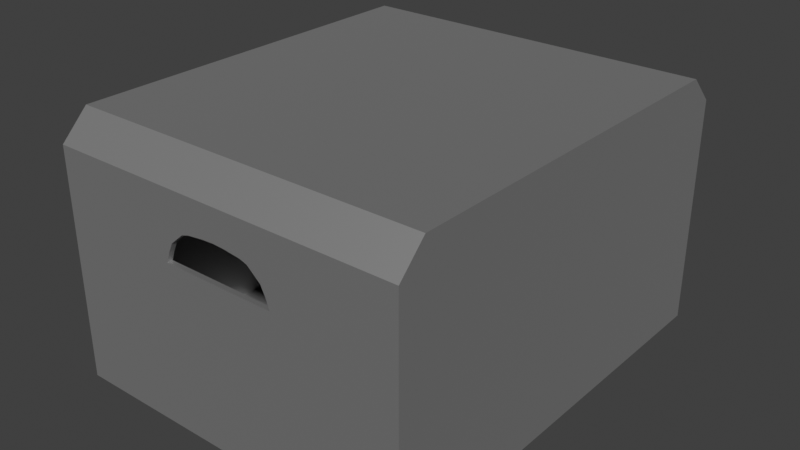 # Source: Box_2.blend  (saved by Blender 5.0.118; exported with 4.5.12 LTS)
import bpy
from mathutils import Matrix  # noqa: F401  (used for matrix-valued properties, if any)

bpy.ops.wm.read_factory_settings(use_empty=True)
scene = bpy.context.scene
scene.name = 'Scene'

# ---- collections
col_collection = bpy.data.collections.new('Collection'); scene.collection.children.link(col_collection)

# ---- materials (node trees are filled in below, after node groups)
mat_material_004 = bpy.data.materials.new('Material.004')

# ---- material node trees
mat_material_004.use_nodes = True; mat_material_004.node_tree.nodes.clear()
_N = mat_material_004.node_tree.nodes; _L = mat_material_004.node_tree.links
n0 = _N.new('ShaderNodeBsdfPrincipled'); n0.name = 'Principled BSDF'; n0.location = (-200, 100)
n0.inputs[0].default_value = (0.1913, 0.1913, 0.1913, 1.0)
n0.inputs[3].default_value = 5.0
n1 = _N.new('ShaderNodeOutputMaterial'); n1.name = 'Material Output'; n1.location = (200, 100)
_L.new(n0.outputs[0], n1.inputs[0])
n1.is_active_output = True

# ---- world
world_world = bpy.data.worlds.new('World'); scene.world = world_world
world_world.use_nodes = True; world_world.node_tree.nodes.clear()
_N = world_world.node_tree.nodes; _L = world_world.node_tree.links
n0 = _N.new('ShaderNodeOutputWorld'); n0.name = 'World Output'; n0.location = (300, 300)
n1 = _N.new('ShaderNodeBackground'); n1.name = 'Background'; n1.location = (10, 300)
n1.inputs[0].default_value = (0.05088, 0.05088, 0.05088, 1.0)
_L.new(n1.outputs[0], n0.inputs[0])
n0.is_active_output = True
world_world.color = (0.05088, 0.05088, 0.05088)
world_world.sun_shadow_jitter_overblur = 0.0

# ---- meshes
me_cube_012 = bpy.data.meshes.new('Cube.012')
me_cube_012.from_pydata([(1.0, -1.207, -0.7111), (0.3333, -1.207, -0.7111), (1.0, -1.207, 0.2018), (0.319, -1.207, 0.1853), (1.0, -1.207, 0.4564), (0.3333, -1.207, 0.4564), (0.06667, -1.207, -0.7111), (0.2, -1.207, -0.7111), (0.2, -1.207, 0.1853), (0.06667, -1.207, 0.1853), (0.2, -1.207, 0.3595), (0.1584, -1.207, 0.3729), (1.0, -1.207, 0.3928), (0.2982, -1.207, 0.2443), (0.2731, -1.207, 0.2958), (1.0, -1.207, 0.4811), (0.3333, -1.207, 0.4811), (0.2, -1.207, 0.4811), (0.06667, -1.207, 0.3841), (1.0, 0.0, -0.7111), (1.0, 0.0, 0.7111), (0.3333, 0.0, 0.7111), (0.3333, 0.0, -0.7111), (1.0, 0.0, 0.2018), (1.0, 0.0, 0.4564), (0.06667, 0.0, -0.7111), (0.2, 0.0, -0.7111), (0.2, 0.0, 0.7111), (0.06667, 0.0, 0.7111), (1.0, 0.0, 0.3928), (1.0, 0.0, 0.4811), (1.0, -1.057, 0.7111), (1.0, -1.207, 0.5606), (0.3333, -1.057, 0.7111), (0.3333, -1.207, 0.5606), (0.2, -1.057, 0.7111), (0.2, -1.207, 0.5606), (0.06667, -1.057, 0.7111), (0.06667, -1.207, 0.5606), (0.0, -1.207, 0.3876), (0.0, 0.0, 0.7111), (0.0, -1.057, 0.7111), (0.0, -1.207, 0.5606), (0.0, -1.207, -0.7111), (0.0, -1.207, 0.1853), (0.0, 0.0, -0.7111), (0.9827, -1.19, -0.6937), (0.3333, -1.186, -0.6898), (0.9788, -1.186, 0.2018), (0.319, -1.177, 0.1853), (0.9788, -1.186, 0.4564), (0.3333, -1.177, 0.4564), (0.06667, -1.186, -0.6898), (0.2, -1.186, -0.6898), (0.2, -1.177, 0.1853), (0.06667, -1.177, 0.1853), (0.2, -1.177, 0.3595), (0.1584, -1.177, 0.3729), (0.9788, -1.186, 0.3928), (0.2982, -1.177, 0.2443), (0.2731, -1.177, 0.2958), (0.9788, -1.186, 0.4811), (0.3333, -1.177, 0.4811), (0.2, -1.177, 0.4811), (0.06667, -1.177, 0.3841), (0.9788, 0.0, -0.6898), (0.9788, 0.0, 0.6898), (0.3333, 0.0, 0.6811), (0.3333, 0.0, -0.6811), (0.97, 0.0, 0.2018), (0.97, 0.0, 0.4564), (0.06667, 0.0, -0.6811), (0.2, 0.0, -0.6811), (0.2, 0.0, 0.6811), (0.06667, 0.0, 0.6811), (0.97, 0.0, 0.3928), (0.97, 0.0, 0.4811), (0.9811, -1.048, 0.6895), (0.9811, -1.186, 0.5517), (0.3333, -1.045, 0.6833), (0.3333, -1.18, 0.5491), (0.2, -1.045, 0.6833), (0.2, -1.18, 0.5491), (0.06667, -1.045, 0.6833), (0.06667, -1.18, 0.5491), (0.0, -1.177, 0.3876), (0.0, 0.0, 0.6811), (0.0, -1.045, 0.6833), (0.0, -1.18, 0.5491), (0.0, -1.186, -0.6898), (0.0, -1.177, 0.1853), (0.0, 0.0, -0.6811), (-1.0, -1.207, -0.7111), (-0.3333, -1.207, -0.7111), (-1.0, -1.207, 0.2018), (-0.319, -1.207, 0.1853), (-1.0, -1.207, 0.4564), (-0.3333, -1.207, 0.4564), (-0.06667, -1.207, -0.7111), (-0.2, -1.207, -0.7111), (-0.2, -1.207, 0.1853), (-0.06667, -1.207, 0.1853), (-0.2, -1.207, 0.3595), (-0.1584, -1.207, 0.3729), (-1.0, -1.207, 0.3928), (-0.2982, -1.207, 0.2443), (-0.2731, -1.207, 0.2958), (-1.0, -1.207, 0.4811), (-0.3333, -1.207, 0.4811), (-0.2, -1.207, 0.4811), (-0.06667, -1.207, 0.3841), (-1.0, 0.0, -0.7111), (-1.0, 0.0, 0.7111), (-0.3333, 0.0, 0.7111), (-0.3333, 0.0, -0.7111), (-1.0, 0.0, 0.2018), (-1.0, 0.0, 0.4564), (-0.06667, 0.0, -0.7111), (-0.2, 0.0, -0.7111), (-0.2, 0.0, 0.7111), (-0.06667, 0.0, 0.7111), (-1.0, 0.0, 0.3928), (-1.0, 0.0, 0.4811), (-1.0, -1.057, 0.7111), (-1.0, -1.207, 0.5606), (-0.3333, -1.057, 0.7111), (-0.3333, -1.207, 0.5606), (-0.2, -1.057, 0.7111), (-0.2, -1.207, 0.5606), (-0.06667, -1.057, 0.7111), (-0.06667, -1.207, 0.5606), (-0.9827, -1.19, -0.6937), (-0.3333, -1.186, -0.6898), (-0.9788, -1.186, 0.2018), (-0.319, -1.177, 0.1853), (-0.9788, -1.186, 0.4564), (-0.3333, -1.177, 0.4564), (-0.06667, -1.186, -0.6898), (-0.2, -1.186, -0.6898), (-0.2, -1.177, 0.1853), (-0.06667, -1.177, 0.1853), (-0.2, -1.177, 0.3595), (-0.1584, -1.177, 0.3729), (-0.9788, -1.186, 0.3928), (-0.2982, -1.177, 0.2443), (-0.2731, -1.177, 0.2958), (-0.9788, -1.186, 0.4811), (-0.3333, -1.177, 0.4811), (-0.2, -1.177, 0.4811), (-0.06667, -1.177, 0.3841), (-0.9788, 0.0, -0.6898), (-0.9788, 0.0, 0.6898), (-0.3333, 0.0, 0.6811), (-0.3333, 0.0, -0.6811), (-0.97, 0.0, 0.2018), (-0.97, 0.0, 0.4564), (-0.06667, 0.0, -0.6811), (-0.2, 0.0, -0.6811), (-0.2, 0.0, 0.6811), (-0.06667, 0.0, 0.6811), (-0.97, 0.0, 0.3928), (-0.97, 0.0, 0.4811), (-0.9811, -1.048, 0.6895), (-0.9811, -1.186, 0.5517), (-0.3333, -1.045, 0.6833), (-0.3333, -1.18, 0.5491), (-0.2, -1.045, 0.6833), (-0.2, -1.18, 0.5491), (-0.06667, -1.045, 0.6833), (-0.06667, -1.18, 0.5491), (1.0, 1.207, -0.7111), (0.3333, 1.207, -0.7111), (1.0, 1.207, 0.2018), (0.319, 1.207, 0.1853), (1.0, 1.207, 0.4564), (0.3333, 1.207, 0.4564), (0.06667, 1.207, -0.7111), (0.2, 1.207, -0.7111), (0.2, 1.207, 0.1853), (0.06667, 1.207, 0.1853), (0.2, 1.207, 0.3595), (0.1584, 1.207, 0.3729), (1.0, 1.207, 0.3928), (0.2982, 1.207, 0.2443), (0.2731, 1.207, 0.2958), (1.0, 1.207, 0.4811), (0.3333, 1.207, 0.4811), (0.2, 1.207, 0.4811), (0.06667, 1.207, 0.3841), (1.0, 1.057, 0.7111), (1.0, 1.207, 0.5606), (0.3333, 1.057, 0.7111), (0.3333, 1.207, 0.5606), (0.2, 1.057, 0.7111), (0.2, 1.207, 0.5606), (0.06667, 1.057, 0.7111), (0.06667, 1.207, 0.5606), (0.0, 1.207, 0.3876), (0.0, 1.057, 0.7111), (0.0, 1.207, 0.5606), (0.0, 1.207, -0.7111), (0.0, 1.207, 0.1853), (0.9827, 1.19, -0.6937), (0.3333, 1.186, -0.6898), (0.9788, 1.186, 0.2018), (0.319, 1.177, 0.1853), (0.9788, 1.186, 0.4564), (0.3333, 1.177, 0.4564), (0.06667, 1.186, -0.6898), (0.2, 1.186, -0.6898), (0.2, 1.177, 0.1853), (0.06667, 1.177, 0.1853), (0.2, 1.177, 0.3595), (0.1584, 1.177, 0.3729), (0.9788, 1.186, 0.3928), (0.2982, 1.177, 0.2443), (0.2731, 1.177, 0.2958), (0.9788, 1.186, 0.4811), (0.3333, 1.177, 0.4811), (0.2, 1.177, 0.4811), (0.06667, 1.177, 0.3841), (0.9811, 1.048, 0.6895), (0.9811, 1.186, 0.5517), (0.3333, 1.045, 0.6833), (0.3333, 1.18, 0.5491), (0.2, 1.045, 0.6833), (0.2, 1.18, 0.5491), (0.06667, 1.045, 0.6833), (0.06667, 1.18, 0.5491), (0.0, 1.177, 0.3876), (0.0, 1.045, 0.6833), (0.0, 1.18, 0.5491), (0.0, 1.186, -0.6898), (0.0, 1.177, 0.1853), (-1.0, 1.207, -0.7111), (-0.3333, 1.207, -0.7111), (-1.0, 1.207, 0.2018), (-0.319, 1.207, 0.1853), (-1.0, 1.207, 0.4564), (-0.3333, 1.207, 0.4564), (-0.06667, 1.207, -0.7111), (-0.2, 1.207, -0.7111), (-0.2, 1.207, 0.1853), (-0.06667, 1.207, 0.1853), (-0.2, 1.207, 0.3595), (-0.1584, 1.207, 0.3729), (-1.0, 1.207, 0.3928), (-0.2982, 1.207, 0.2443), (-0.2731, 1.207, 0.2958), (-1.0, 1.207, 0.4811), (-0.3333, 1.207, 0.4811), (-0.2, 1.207, 0.4811), (-0.06667, 1.207, 0.3841), (-1.0, 1.057, 0.7111), (-1.0, 1.207, 0.5606), (-0.3333, 1.057, 0.7111), (-0.3333, 1.207, 0.5606), (-0.2, 1.057, 0.7111), (-0.2, 1.207, 0.5606), (-0.06667, 1.057, 0.7111), (-0.06667, 1.207, 0.5606), (-0.9827, 1.19, -0.6937), (-0.3333, 1.186, -0.6898), (-0.9788, 1.186, 0.2018), (-0.319, 1.177, 0.1853), (-0.9788, 1.186, 0.4564), (-0.3333, 1.177, 0.4564), (-0.06667, 1.186, -0.6898), (-0.2, 1.186, -0.6898), (-0.2, 1.177, 0.1853), (-0.06667, 1.177, 0.1853), (-0.2, 1.177, 0.3595), (-0.1584, 1.177, 0.3729), (-0.9788, 1.186, 0.3928), (-0.2982, 1.177, 0.2443), (-0.2731, 1.177, 0.2958), (-0.9788, 1.186, 0.4811), (-0.3333, 1.177, 0.4811), (-0.2, 1.177, 0.4811), (-0.06667, 1.177, 0.3841), (-0.9811, 1.048, 0.6895), (-0.9811, 1.186, 0.5517), (-0.3333, 1.045, 0.6833), (-0.3333, 1.18, 0.5491), (-0.2, 1.045, 0.6833), (-0.2, 1.18, 0.5491), (-0.06667, 1.045, 0.6833), (-0.06667, 1.18, 0.5491)], [], [(22, 19, 0, 1), (26, 22, 1, 7), (0, 2, 3, 1), (19, 23, 2, 0), (12, 4, 5, 13), (29, 24, 4, 12), (13, 5, 10, 14), (1, 3, 8, 7), (7, 8, 9, 6), (45, 25, 6, 43), (25, 26, 7, 6), (23, 29, 12, 2), (2, 12, 13, 3), (17, 11, 10), (5, 16, 17, 10), (4, 15, 16, 5), (24, 30, 15, 4), (31, 33, 34, 32), (33, 35, 36, 34), (35, 37, 38, 36), (20, 21, 33, 31), (15, 32, 34, 16), (30, 20, 31, 32, 15), (21, 27, 35, 33), (16, 34, 36, 17), (17, 36, 38, 18), (27, 28, 37, 35), (18, 11, 17), (28, 40, 41, 37), (18, 38, 42, 39), (37, 41, 42, 38), (6, 9, 44, 43), (68, 47, 46, 65), (72, 53, 47, 68), (46, 47, 49, 48), (65, 46, 48, 69), (58, 59, 51, 50), (75, 58, 50, 70), (59, 60, 56, 51), (47, 53, 54, 49), (53, 52, 55, 54), (91, 89, 52, 71), (71, 52, 53, 72), (69, 48, 58, 75), (48, 49, 59, 58), (63, 56, 57), (51, 56, 63, 62), (50, 51, 62, 61), (70, 50, 61, 76), (77, 78, 80, 79), (79, 80, 82, 81), (81, 82, 84, 83), (66, 77, 79, 67), (61, 62, 80, 78), (76, 61, 78, 77, 66), (67, 79, 81, 73), (62, 63, 82, 80), (63, 64, 84, 82), (73, 81, 83, 74), (64, 63, 57), (74, 83, 87, 86), (64, 85, 88, 84), (83, 84, 88, 87), (52, 89, 90, 55), (3, 13, 59, 49), (8, 3, 49, 54), (9, 8, 54, 55), (11, 18, 64, 57), (10, 11, 57, 56), (14, 10, 56, 60), (13, 14, 60, 59), (30, 24, 70, 76), (29, 23, 69, 75), (40, 28, 74, 86), (28, 27, 73, 74), (27, 21, 67, 73), (26, 25, 71, 72), (24, 29, 75, 70), (23, 19, 65, 69), (22, 26, 72, 68), (21, 20, 66, 67), (19, 22, 68, 65), (20, 30, 76, 66), (18, 39, 85, 64), (41, 40, 86, 87), (39, 42, 88, 85), (42, 41, 87, 88), (44, 9, 55, 90), (25, 45, 91, 71), (45, 43, 89, 91), (43, 44, 90, 89), (114, 93, 92, 111), (118, 99, 93, 114), (92, 93, 95, 94), (111, 92, 94, 115), (104, 105, 97, 96), (121, 104, 96, 116), (105, 106, 102, 97), (93, 99, 100, 95), (99, 98, 101, 100), (45, 43, 98, 117), (117, 98, 99, 118), (115, 94, 104, 121), (94, 95, 105, 104), (109, 102, 103), (97, 102, 109, 108), (96, 97, 108, 107), (116, 96, 107, 122), (123, 124, 126, 125), (125, 126, 128, 127), (127, 128, 130, 129), (112, 123, 125, 113), (107, 108, 126, 124), (122, 107, 124, 123, 112), (113, 125, 127, 119), (108, 109, 128, 126), (109, 110, 130, 128), (119, 127, 129, 120), (110, 109, 103), (120, 129, 41, 40), (110, 39, 42, 130), (129, 130, 42, 41), (98, 43, 44, 101), (153, 150, 131, 132), (157, 153, 132, 138), (131, 133, 134, 132), (150, 154, 133, 131), (143, 135, 136, 144), (160, 155, 135, 143), (144, 136, 141, 145), (132, 134, 139, 138), (138, 139, 140, 137), (91, 156, 137, 89), (156, 157, 138, 137), (154, 160, 143, 133), (133, 143, 144, 134), (148, 142, 141), (136, 147, 148, 141), (135, 146, 147, 136), (155, 161, 146, 135), (162, 164, 165, 163), (164, 166, 167, 165), (166, 168, 169, 167), (151, 152, 164, 162), (146, 163, 165, 147), (161, 151, 162, 163, 146), (152, 158, 166, 164), (147, 165, 167, 148), (148, 167, 169, 149), (158, 159, 168, 166), (149, 142, 148), (159, 86, 87, 168), (149, 169, 88, 85), (168, 87, 88, 169), (137, 140, 90, 89), (95, 134, 144, 105), (100, 139, 134, 95), (101, 140, 139, 100), (103, 142, 149, 110), (102, 141, 142, 103), (106, 145, 141, 102), (105, 144, 145, 106), (122, 161, 155, 116), (121, 160, 154, 115), (40, 86, 159, 120), (120, 159, 158, 119), (119, 158, 152, 113), (118, 157, 156, 117), (116, 155, 160, 121), (115, 154, 150, 111), (114, 153, 157, 118), (113, 152, 151, 112), (111, 150, 153, 114), (112, 151, 161, 122), (110, 149, 85, 39), (44, 90, 140, 101), (117, 156, 91, 45), (22, 171, 170, 19), (26, 177, 171, 22), (170, 171, 173, 172), (19, 170, 172, 23), (182, 183, 175, 174), (29, 182, 174, 24), (183, 184, 180, 175), (171, 177, 178, 173), (177, 176, 179, 178), (45, 200, 176, 25), (25, 176, 177, 26), (23, 172, 182, 29), (172, 173, 183, 182), (187, 180, 181), (175, 180, 187, 186), (174, 175, 186, 185), (24, 174, 185, 30), (189, 190, 192, 191), (191, 192, 194, 193), (193, 194, 196, 195), (20, 189, 191, 21), (185, 186, 192, 190), (30, 185, 190, 189, 20), (21, 191, 193, 27), (186, 187, 194, 192), (187, 188, 196, 194), (27, 193, 195, 28), (188, 187, 181), (28, 195, 198, 40), (188, 197, 199, 196), (195, 196, 199, 198), (176, 200, 201, 179), (68, 65, 202, 203), (72, 68, 203, 209), (202, 204, 205, 203), (65, 69, 204, 202), (214, 206, 207, 215), (75, 70, 206, 214), (215, 207, 212, 216), (203, 205, 210, 209), (209, 210, 211, 208), (91, 71, 208, 232), (71, 72, 209, 208), (69, 75, 214, 204), (204, 214, 215, 205), (219, 213, 212), (207, 218, 219, 212), (206, 217, 218, 207), (70, 76, 217, 206), (221, 223, 224, 222), (223, 225, 226, 224), (225, 227, 228, 226), (66, 67, 223, 221), (217, 222, 224, 218), (76, 66, 221, 222, 217), (67, 73, 225, 223), (218, 224, 226, 219), (219, 226, 228, 220), (73, 74, 227, 225), (220, 213, 219), (74, 86, 230, 227), (220, 228, 231, 229), (227, 230, 231, 228), (208, 211, 233, 232), (173, 205, 215, 183), (178, 210, 205, 173), (179, 211, 210, 178), (181, 213, 220, 188), (180, 212, 213, 181), (184, 216, 212, 180), (183, 215, 216, 184), (188, 220, 229, 197), (198, 230, 86, 40), (197, 229, 231, 199), (199, 231, 230, 198), (201, 233, 211, 179), (45, 91, 232, 200), (200, 232, 233, 201), (114, 111, 234, 235), (118, 114, 235, 241), (234, 236, 237, 235), (111, 115, 236, 234), (246, 238, 239, 247), (121, 116, 238, 246), (247, 239, 244, 248), (235, 237, 242, 241), (241, 242, 243, 240), (45, 117, 240, 200), (117, 118, 241, 240), (115, 121, 246, 236), (236, 246, 247, 237), (251, 245, 244), (239, 250, 251, 244), (238, 249, 250, 239), (116, 122, 249, 238), (253, 255, 256, 254), (255, 257, 258, 256), (257, 259, 260, 258), (112, 113, 255, 253), (249, 254, 256, 250), (122, 112, 253, 254, 249), (113, 119, 257, 255), (250, 256, 258, 251), (251, 258, 260, 252), (119, 120, 259, 257), (252, 245, 251), (120, 40, 198, 259), (252, 260, 199, 197), (259, 198, 199, 260), (240, 243, 201, 200), (153, 262, 261, 150), (157, 268, 262, 153), (261, 262, 264, 263), (150, 261, 263, 154), (273, 274, 266, 265), (160, 273, 265, 155), (274, 275, 271, 266), (262, 268, 269, 264), (268, 267, 270, 269), (91, 232, 267, 156), (156, 267, 268, 157), (154, 263, 273, 160), (263, 264, 274, 273), (278, 271, 272), (266, 271, 278, 277), (265, 266, 277, 276), (155, 265, 276, 161), (280, 281, 283, 282), (282, 283, 285, 284), (284, 285, 287, 286), (151, 280, 282, 152), (276, 277, 283, 281), (161, 276, 281, 280, 151), (152, 282, 284, 158), (277, 278, 285, 283), (278, 279, 287, 285), (158, 284, 286, 159), (279, 278, 272), (159, 286, 230, 86), (279, 229, 231, 287), (286, 287, 231, 230), (267, 232, 233, 270), (237, 247, 274, 264), (242, 237, 264, 269), (243, 242, 269, 270), (245, 252, 279, 272), (244, 245, 272, 271), (248, 244, 271, 275), (247, 248, 275, 274), (252, 197, 229, 279), (201, 243, 270, 233)])
_uv = me_cube_012.uv_layers.new(name='UVMap')
_uv.uv.foreach_set('vector', [0.2917, 0.625, 0.375, 0.625, 0.375, 0.75, 0.2917, 0.75, 0.275, 0.625, 0.2917, 0.625, 0.2917, 0.75, 0.275, 0.75, 0.375, 0.75, 0.5355, 0.75, 0.5355, 0.8333, 0.375, 0.8333, 0.375, 0.625, 0.5355, 0.625, 0.5355, 0.75, 0.375, 0.75, 0.569, 0.75, 0.5802, 0.75, 0.5802, 0.8333, 0.569, 0.8333, 0.569, 0.625, 0.5802, 0.625, 0.5802, 0.75, 0.569, 0.75, 0.569, 0.8333, 0.5802, 0.8333, 0.5802, 0.85, 0.569, 0.85, 0.375, 0.8333, 0.5355, 0.8333, 0.5355, 0.85, 0.375, 0.85, 0.375, 0.85, 0.5355, 0.85, 0.5355, 0.8667, 0.375, 0.8667, 0.25, 0.625, 0.2583, 0.625, 0.2583, 0.75, 0.25, 0.75, 0.2583, 0.625, 0.275, 0.625, 0.275, 0.75, 0.2583, 0.75, 0.5355, 0.625, 0.569, 0.625, 0.569, 0.75, 0.5355, 0.75, 0.5355, 0.75, 0.569, 0.75, 0.569, 0.8333, 0.5355, 0.8333, 0.5846, 0.85, 0.0, 0.0, 0.5802, 0.85, 0.5802, 0.8333, 0.5846, 0.8333, 0.5846, 0.85, 0.5802, 0.85, 0.5802, 0.75, 0.5846, 0.75, 0.5846, 0.8333, 0.5802, 0.8333, 0.5802, 0.625, 0.5846, 0.625, 0.5846, 0.75, 0.5802, 0.75, 0.625, 0.7396, 0.625, 0.8333, 0.5985, 0.8333, 0.5985, 0.75, 0.625, 0.8333, 0.625, 0.85, 0.5985, 0.85, 0.5985, 0.8333, 0.625, 0.85, 0.625, 0.8667, 0.5985, 0.8667, 0.5985, 0.85, 0.625, 0.625, 0.7083, 0.625, 0.7083, 0.7344, 0.625, 0.7396, 0.5846, 0.75, 0.5985, 0.75, 0.5985, 0.8333, 0.5846, 0.8333, 0.5846, 0.625, 0.625, 0.625, 0.625, 0.7396, 0.5985, 0.75, 0.5846, 0.75, 0.7083, 0.625, 0.725, 0.625, 0.725, 0.7344, 0.7083, 0.7344, 0.5846, 0.8333, 0.5985, 0.8333, 0.5985, 0.85, 0.5846, 0.85, 0.5846, 0.85, 0.5985, 0.85, 0.5985, 0.8667, 0.5846, 0.8667, 0.725, 0.625, 0.7417, 0.625, 0.7417, 0.7344, 0.725, 0.7344, 0.5846, 0.8667, 0.0, 0.0, 0.5846, 0.85, 0.7417, 0.625, 0.75, 0.625, 0.75, 0.7344, 0.7417, 0.7344, 0.5846, 0.8667, 0.5985, 0.8667, 0.5985, 0.875, 0.5846, 0.875, 0.625, 0.8667, 0.625, 0.875, 0.5985, 0.875, 0.5985, 0.8667, 0.375, 0.8667, 0.5355, 0.8667, 0.5355, 0.875, 0.375, 0.875, 0.2917, 0.625, 0.2917, 0.75, 0.375, 0.75, 0.375, 0.625, 0.275, 0.625, 0.275, 0.75, 0.2917, 0.75, 0.2917, 0.625, 0.375, 0.75, 0.375, 0.8333, 0.5355, 0.8333, 0.5355, 0.75, 0.375, 0.625, 0.375, 0.75, 0.5355, 0.75, 0.5355, 0.625, 0.569, 0.75, 0.569, 0.8333, 0.5802, 0.8333, 0.5802, 0.75, 0.569, 0.625, 0.569, 0.75, 0.5802, 0.75, 0.5802, 0.625, 0.569, 0.8333, 0.569, 0.85, 0.5802, 0.85, 0.5802, 0.8333, 0.375, 0.8333, 0.375, 0.85, 0.5355, 0.85, 0.5355, 0.8333, 0.375, 0.85, 0.375, 0.8667, 0.5355, 0.8667, 0.5355, 0.85, 0.25, 0.625, 0.25, 0.75, 0.2583, 0.75, 0.2583, 0.625, 0.2583, 0.625, 0.2583, 0.75, 0.275, 0.75, 0.275, 0.625, 0.5355, 0.625, 0.5355, 0.75, 0.569, 0.75, 0.569, 0.625, 0.5355, 0.75, 0.5355, 0.8333, 0.569, 0.8333, 0.569, 0.75, 0.5846, 0.85, 0.5802, 0.85, 0.0, 0.0, 0.5802, 0.8333, 0.5802, 0.85, 0.5846, 0.85, 0.5846, 0.8333, 0.5802, 0.75, 0.5802, 0.8333, 0.5846, 0.8333, 0.5846, 0.75, 0.5802, 0.625, 0.5802, 0.75, 0.5846, 0.75, 0.5846, 0.625, 0.625, 0.7396, 0.5985, 0.75, 0.5985, 0.8333, 0.625, 0.8333, 0.625, 0.8333, 0.5985, 0.8333, 0.5985, 0.85, 0.625, 0.85, 0.625, 0.85, 0.5985, 0.85, 0.5985, 0.8667, 0.625, 0.8667, 0.625, 0.625, 0.625, 0.7396, 0.7083, 0.7344, 0.7083, 0.625, 0.5846, 0.75, 0.5846, 0.8333, 0.5985, 0.8333, 0.5985, 0.75, 0.5846, 0.625, 0.5846, 0.75, 0.5985, 0.75, 0.625, 0.7396, 0.625, 0.625, 0.7083, 0.625, 0.7083, 0.7344, 0.725, 0.7344, 0.725, 0.625, 0.5846, 0.8333, 0.5846, 0.85, 0.5985, 0.85, 0.5985, 0.8333, 0.5846, 0.85, 0.5846, 0.8667, 0.5985, 0.8667, 0.5985, 0.85, 0.725, 0.625, 0.725, 0.7344, 0.7417, 0.7344, 0.7417, 0.625, 0.5846, 0.8667, 0.5846, 0.85, 0.0, 0.0, 0.7417, 0.625, 0.7417, 0.7344, 0.75, 0.7344, 0.75, 0.625, 0.5846, 0.8667, 0.5846, 0.875, 0.5985, 0.875, 0.5985, 0.8667, 0.625, 0.8667, 0.5985, 0.8667, 0.5985, 0.875, 0.625, 0.875, 0.375, 0.8667, 0.375, 0.875, 0.5355, 0.875, 0.5355, 0.8667, 0.5355, 0.8333, 0.569, 0.8333, 0.569, 0.8333, 0.5355, 0.8333, 0.5355, 0.85, 0.5355, 0.8333, 0.5355, 0.8333, 0.5355, 0.85, 0.5355, 0.8667, 0.5355, 0.85, 0.5355, 0.85, 0.5355, 0.8667, 0.0, 0.0, 0.5846, 0.8667, 0.5846, 0.8667, 0.0, 0.0, 0.5802, 0.85, 0.0, 0.0, 0.0, 0.0, 0.5802, 0.85, 0.569, 0.85, 0.5802, 0.85, 0.5802, 0.85, 0.569, 0.85, 0.569, 0.8333, 0.569, 0.85, 0.569, 0.85, 0.569, 0.8333, 0.5846, 0.625, 0.5802, 0.625, 0.5802, 0.625, 0.5846, 0.625, 0.569, 0.625, 0.5355, 0.625, 0.5355, 0.625, 0.569, 0.625, 0.75, 0.625, 0.7417, 0.625, 0.7417, 0.625, 0.75, 0.625, 0.7417, 0.625, 0.725, 0.625, 0.725, 0.625, 0.7417, 0.625, 0.725, 0.625, 0.7083, 0.625, 0.7083, 0.625, 0.725, 0.625, 0.275, 0.625, 0.2583, 0.625, 0.2583, 0.625, 0.275, 0.625, 0.5802, 0.625, 0.569, 0.625, 0.569, 0.625, 0.5802, 0.625, 0.5355, 0.625, 0.375, 0.625, 0.375, 0.625, 0.5355, 0.625, 0.2917, 0.625, 0.275, 0.625, 0.275, 0.625, 0.2917, 0.625, 0.7083, 0.625, 0.625, 0.625, 0.625, 0.625, 0.7083, 0.625, 0.375, 0.625, 0.2917, 0.625, 0.2917, 0.625, 0.375, 0.625, 0.625, 0.625, 0.5846, 0.625, 0.5846, 0.625, 0.625, 0.625, 0.5846, 0.8667, 0.5846, 0.875, 0.5846, 0.875, 0.5846, 0.8667, 0.75, 0.7344, 0.75, 0.625, 0.75, 0.625, 0.75, 0.7344, 0.5846, 0.875, 0.5985, 0.875, 0.5985, 0.875, 0.5846, 0.875, 0.5985, 0.875, 0.625, 0.875, 0.625, 0.875, 0.5985, 0.875, 0.5355, 0.875, 0.5355, 0.8667, 0.5355, 0.8667, 0.5355, 0.875, 0.2583, 0.625, 0.25, 0.625, 0.25, 0.625, 0.2583, 0.625, 0.25, 0.625, 0.25, 0.75, 0.25, 0.75, 0.25, 0.625, 0.375, 0.875, 0.5355, 0.875, 0.5355, 0.875, 0.375, 0.875, 0.2917, 0.625, 0.2917, 0.75, 0.375, 0.75, 0.375, 0.625, 0.275, 0.625, 0.275, 0.75, 0.2917, 0.75, 0.2917, 0.625, 0.375, 0.75, 0.375, 0.8333, 0.5355, 0.8333, 0.5355, 0.75, 0.375, 0.625, 0.375, 0.75, 0.5355, 0.75, 0.5355, 0.625, 0.569, 0.75, 0.569, 0.8333, 0.5802, 0.8333, 0.5802, 0.75, 0.569, 0.625, 0.569, 0.75, 0.5802, 0.75, 0.5802, 0.625, 0.569, 0.8333, 0.569, 0.85, 0.5802, 0.85, 0.5802, 0.8333, 0.375, 0.8333, 0.375, 0.85, 0.5355, 0.85, 0.5355, 0.8333, 0.375, 0.85, 0.375, 0.8667, 0.5355, 0.8667, 0.5355, 0.85, 0.25, 0.625, 0.25, 0.75, 0.2583, 0.75, 0.2583, 0.625, 0.2583, 0.625, 0.2583, 0.75, 0.275, 0.75, 0.275, 0.625, 0.5355, 0.625, 0.5355, 0.75, 0.569, 0.75, 0.569, 0.625, 0.5355, 0.75, 0.5355, 0.8333, 0.569, 0.8333, 0.569, 0.75, 0.5846, 0.85, 0.5802, 0.85, 0.0, 0.0, 0.5802, 0.8333, 0.5802, 0.85, 0.5846, 0.85, 0.5846, 0.8333, 0.5802, 0.75, 0.5802, 0.8333, 0.5846, 0.8333, 0.5846, 0.75, 0.5802, 0.625, 0.5802, 0.75, 0.5846, 0.75, 0.5846, 0.625, 0.625, 0.7396, 0.5985, 0.75, 0.5985, 0.8333, 0.625, 0.8333, 0.625, 0.8333, 0.5985, 0.8333, 0.5985, 0.85, 0.625, 0.85, 0.625, 0.85, 0.5985, 0.85, 0.5985, 0.8667, 0.625, 0.8667, 0.625, 0.625, 0.625, 0.7396, 0.7083, 0.7344, 0.7083, 0.625, 0.5846, 0.75, 0.5846, 0.8333, 0.5985, 0.8333, 0.5985, 0.75, 0.5846, 0.625, 0.5846, 0.75, 0.5985, 0.75, 0.625, 0.7396, 0.625, 0.625, 0.7083, 0.625, 0.7083, 0.7344, 0.725, 0.7344, 0.725, 0.625, 0.5846, 0.8333, 0.5846, 0.85, 0.5985, 0.85, 0.5985, 0.8333, 0.5846, 0.85, 0.5846, 0.8667, 0.5985, 0.8667, 0.5985, 0.85, 0.725, 0.625, 0.725, 0.7344, 0.7417, 0.7344, 0.7417, 0.625, 0.5846, 0.8667, 0.5846, 0.85, 0.0, 0.0, 0.7417, 0.625, 0.7417, 0.7344, 0.75, 0.7344, 0.75, 0.625, 0.5846, 0.8667, 0.5846, 0.875, 0.5985, 0.875, 0.5985, 0.8667, 0.625, 0.8667, 0.5985, 0.8667, 0.5985, 0.875, 0.625, 0.875, 0.375, 0.8667, 0.375, 0.875, 0.5355, 0.875, 0.5355, 0.8667, 0.2917, 0.625, 0.375, 0.625, 0.375, 0.75, 0.2917, 0.75, 0.275, 0.625, 0.2917, 0.625, 0.2917, 0.75, 0.275, 0.75, 0.375, 0.75, 0.5355, 0.75, 0.5355, 0.8333, 0.375, 0.8333, 0.375, 0.625, 0.5355, 0.625, 0.5355, 0.75, 0.375, 0.75, 0.569, 0.75, 0.5802, 0.75, 0.5802, 0.8333, 0.569, 0.8333, 0.569, 0.625, 0.5802, 0.625, 0.5802, 0.75, 0.569, 0.75, 0.569, 0.8333, 0.5802, 0.8333, 0.5802, 0.85, 0.569, 0.85, 0.375, 0.8333, 0.5355, 0.8333, 0.5355, 0.85, 0.375, 0.85, 0.375, 0.85, 0.5355, 0.85, 0.5355, 0.8667, 0.375, 0.8667, 0.25, 0.625, 0.2583, 0.625, 0.2583, 0.75, 0.25, 0.75, 0.2583, 0.625, 0.275, 0.625, 0.275, 0.75, 0.2583, 0.75, 0.5355, 0.625, 0.569, 0.625, 0.569, 0.75, 0.5355, 0.75, 0.5355, 0.75, 0.569, 0.75, 0.569, 0.8333, 0.5355, 0.8333, 0.5846, 0.85, 0.0, 0.0, 0.5802, 0.85, 0.5802, 0.8333, 0.5846, 0.8333, 0.5846, 0.85, 0.5802, 0.85, 0.5802, 0.75, 0.5846, 0.75, 0.5846, 0.8333, 0.5802, 0.8333, 0.5802, 0.625, 0.5846, 0.625, 0.5846, 0.75, 0.5802, 0.75, 0.625, 0.7396, 0.625, 0.8333, 0.5985, 0.8333, 0.5985, 0.75, 0.625, 0.8333, 0.625, 0.85, 0.5985, 0.85, 0.5985, 0.8333, 0.625, 0.85, 0.625, 0.8667, 0.5985, 0.8667, 0.5985, 0.85, 0.625, 0.625, 0.7083, 0.625, 0.7083, 0.7344, 0.625, 0.7396, 0.5846, 0.75, 0.5985, 0.75, 0.5985, 0.8333, 0.5846, 0.8333, 0.5846, 0.625, 0.625, 0.625, 0.625, 0.7396, 0.5985, 0.75, 0.5846, 0.75, 0.7083, 0.625, 0.725, 0.625, 0.725, 0.7344, 0.7083, 0.7344, 0.5846, 0.8333, 0.5985, 0.8333, 0.5985, 0.85, 0.5846, 0.85, 0.5846, 0.85, 0.5985, 0.85, 0.5985, 0.8667, 0.5846, 0.8667, 0.725, 0.625, 0.7417, 0.625, 0.7417, 0.7344, 0.725, 0.7344, 0.5846, 0.8667, 0.0, 0.0, 0.5846, 0.85, 0.7417, 0.625, 0.75, 0.625, 0.75, 0.7344, 0.7417, 0.7344, 0.5846, 0.8667, 0.5985, 0.8667, 0.5985, 0.875, 0.5846, 0.875, 0.625, 0.8667, 0.625, 0.875, 0.5985, 0.875, 0.5985, 0.8667, 0.375, 0.8667, 0.5355, 0.8667, 0.5355, 0.875, 0.375, 0.875, 0.5355, 0.8333, 0.5355, 0.8333, 0.569, 0.8333, 0.569, 0.8333, 0.5355, 0.85, 0.5355, 0.85, 0.5355, 0.8333, 0.5355, 0.8333, 0.5355, 0.8667, 0.5355, 0.8667, 0.5355, 0.85, 0.5355, 0.85, 0.0, 0.0, 0.0, 0.0, 0.5846, 0.8667, 0.5846, 0.8667, 0.5802, 0.85, 0.5802, 0.85, 0.0, 0.0, 0.0, 0.0, 0.569, 0.85, 0.569, 0.85, 0.5802, 0.85, 0.5802, 0.85, 0.569, 0.8333, 0.569, 0.8333, 0.569, 0.85, 0.569, 0.85, 0.5846, 0.625, 0.5846, 0.625, 0.5802, 0.625, 0.5802, 0.625, 0.569, 0.625, 0.569, 0.625, 0.5355, 0.625, 0.5355, 0.625, 0.75, 0.625, 0.75, 0.625, 0.7417, 0.625, 0.7417, 0.625, 0.7417, 0.625, 0.7417, 0.625, 0.725, 0.625, 0.725, 0.625, 0.725, 0.625, 0.725, 0.625, 0.7083, 0.625, 0.7083, 0.625, 0.275, 0.625, 0.275, 0.625, 0.2583, 0.625, 0.2583, 0.625, 0.5802, 0.625, 0.5802, 0.625, 0.569, 0.625, 0.569, 0.625, 0.5355, 0.625, 0.5355, 0.625, 0.375, 0.625, 0.375, 0.625, 0.2917, 0.625, 0.2917, 0.625, 0.275, 0.625, 0.275, 0.625, 0.7083, 0.625, 0.7083, 0.625, 0.625, 0.625, 0.625, 0.625, 0.375, 0.625, 0.375, 0.625, 0.2917, 0.625, 0.2917, 0.625, 0.625, 0.625, 0.625, 0.625, 0.5846, 0.625, 0.5846, 0.625, 0.5846, 0.8667, 0.5846, 0.8667, 0.5846, 0.875, 0.5846, 0.875, 0.5355, 0.875, 0.5355, 0.875, 0.5355, 0.8667, 0.5355, 0.8667, 0.2583, 0.625, 0.2583, 0.625, 0.25, 0.625, 0.25, 0.625, 0.2917, 0.625, 0.2917, 0.75, 0.375, 0.75, 0.375, 0.625, 0.275, 0.625, 0.275, 0.75, 0.2917, 0.75, 0.2917, 0.625, 0.375, 0.75, 0.375, 0.8333, 0.5355, 0.8333, 0.5355, 0.75, 0.375, 0.625, 0.375, 0.75, 0.5355, 0.75, 0.5355, 0.625, 0.569, 0.75, 0.569, 0.8333, 0.5802, 0.8333, 0.5802, 0.75, 0.569, 0.625, 0.569, 0.75, 0.5802, 0.75, 0.5802, 0.625, 0.569, 0.8333, 0.569, 0.85, 0.5802, 0.85, 0.5802, 0.8333, 0.375, 0.8333, 0.375, 0.85, 0.5355, 0.85, 0.5355, 0.8333, 0.375, 0.85, 0.375, 0.8667, 0.5355, 0.8667, 0.5355, 0.85, 0.25, 0.625, 0.25, 0.75, 0.2583, 0.75, 0.2583, 0.625, 0.2583, 0.625, 0.2583, 0.75, 0.275, 0.75, 0.275, 0.625, 0.5355, 0.625, 0.5355, 0.75, 0.569, 0.75, 0.569, 0.625, 0.5355, 0.75, 0.5355, 0.8333, 0.569, 0.8333, 0.569, 0.75, 0.5846, 0.85, 0.5802, 0.85, 0.0, 0.0, 0.5802, 0.8333, 0.5802, 0.85, 0.5846, 0.85, 0.5846, 0.8333, 0.5802, 0.75, 0.5802, 0.8333, 0.5846, 0.8333, 0.5846, 0.75, 0.5802, 0.625, 0.5802, 0.75, 0.5846, 0.75, 0.5846, 0.625, 0.625, 0.7396, 0.5985, 0.75, 0.5985, 0.8333, 0.625, 0.8333, 0.625, 0.8333, 0.5985, 0.8333, 0.5985, 0.85, 0.625, 0.85, 0.625, 0.85, 0.5985, 0.85, 0.5985, 0.8667, 0.625, 0.8667, 0.625, 0.625, 0.625, 0.7396, 0.7083, 0.7344, 0.7083, 0.625, 0.5846, 0.75, 0.5846, 0.8333, 0.5985, 0.8333, 0.5985, 0.75, 0.5846, 0.625, 0.5846, 0.75, 0.5985, 0.75, 0.625, 0.7396, 0.625, 0.625, 0.7083, 0.625, 0.7083, 0.7344, 0.725, 0.7344, 0.725, 0.625, 0.5846, 0.8333, 0.5846, 0.85, 0.5985, 0.85, 0.5985, 0.8333, 0.5846, 0.85, 0.5846, 0.8667, 0.5985, 0.8667, 0.5985, 0.85, 0.725, 0.625, 0.725, 0.7344, 0.7417, 0.7344, 0.7417, 0.625, 0.5846, 0.8667, 0.5846, 0.85, 0.0, 0.0, 0.7417, 0.625, 0.7417, 0.7344, 0.75, 0.7344, 0.75, 0.625, 0.5846, 0.8667, 0.5846, 0.875, 0.5985, 0.875, 0.5985, 0.8667, 0.625, 0.8667, 0.5985, 0.8667, 0.5985, 0.875, 0.625, 0.875, 0.375, 0.8667, 0.375, 0.875, 0.5355, 0.875, 0.5355, 0.8667, 0.2917, 0.625, 0.375, 0.625, 0.375, 0.75, 0.2917, 0.75, 0.275, 0.625, 0.2917, 0.625, 0.2917, 0.75, 0.275, 0.75, 0.375, 0.75, 0.5355, 0.75, 0.5355, 0.8333, 0.375, 0.8333, 0.375, 0.625, 0.5355, 0.625, 0.5355, 0.75, 0.375, 0.75, 0.569, 0.75, 0.5802, 0.75, 0.5802, 0.8333, 0.569, 0.8333, 0.569, 0.625, 0.5802, 0.625, 0.5802, 0.75, 0.569, 0.75, 0.569, 0.8333, 0.5802, 0.8333, 0.5802, 0.85, 0.569, 0.85, 0.375, 0.8333, 0.5355, 0.8333, 0.5355, 0.85, 0.375, 0.85, 0.375, 0.85, 0.5355, 0.85, 0.5355, 0.8667, 0.375, 0.8667, 0.25, 0.625, 0.2583, 0.625, 0.2583, 0.75, 0.25, 0.75, 0.2583, 0.625, 0.275, 0.625, 0.275, 0.75, 0.2583, 0.75, 0.5355, 0.625, 0.569, 0.625, 0.569, 0.75, 0.5355, 0.75, 0.5355, 0.75, 0.569, 0.75, 0.569, 0.8333, 0.5355, 0.8333, 0.5846, 0.85, 0.0, 0.0, 0.5802, 0.85, 0.5802, 0.8333, 0.5846, 0.8333, 0.5846, 0.85, 0.5802, 0.85, 0.5802, 0.75, 0.5846, 0.75, 0.5846, 0.8333, 0.5802, 0.8333, 0.5802, 0.625, 0.5846, 0.625, 0.5846, 0.75, 0.5802, 0.75, 0.625, 0.7396, 0.625, 0.8333, 0.5985, 0.8333, 0.5985, 0.75, 0.625, 0.8333, 0.625, 0.85, 0.5985, 0.85, 0.5985, 0.8333, 0.625, 0.85, 0.625, 0.8667, 0.5985, 0.8667, 0.5985, 0.85, 0.625, 0.625, 0.7083, 0.625, 0.7083, 0.7344, 0.625, 0.7396, 0.5846, 0.75, 0.5985, 0.75, 0.5985, 0.8333, 0.5846, 0.8333, 0.5846, 0.625, 0.625, 0.625, 0.625, 0.7396, 0.5985, 0.75, 0.5846, 0.75, 0.7083, 0.625, 0.725, 0.625, 0.725, 0.7344, 0.7083, 0.7344, 0.5846, 0.8333, 0.5985, 0.8333, 0.5985, 0.85, 0.5846, 0.85, 0.5846, 0.85, 0.5985, 0.85, 0.5985, 0.8667, 0.5846, 0.8667, 0.725, 0.625, 0.7417, 0.625, 0.7417, 0.7344, 0.725, 0.7344, 0.5846, 0.8667, 0.0, 0.0, 0.5846, 0.85, 0.7417, 0.625, 0.75, 0.625, 0.75, 0.7344, 0.7417, 0.7344, 0.5846, 0.8667, 0.5985, 0.8667, 0.5985, 0.875, 0.5846, 0.875, 0.625, 0.8667, 0.625, 0.875, 0.5985, 0.875, 0.5985, 0.8667, 0.375, 0.8667, 0.5355, 0.8667, 0.5355, 0.875, 0.375, 0.875, 0.5355, 0.8333, 0.5355, 0.8333, 0.569, 0.8333, 0.569, 0.8333, 0.5355, 0.85, 0.5355, 0.85, 0.5355, 0.8333, 0.5355, 0.8333, 0.5355, 0.8667, 0.5355, 0.8667, 0.5355, 0.85, 0.5355, 0.85, 0.0, 0.0, 0.0, 0.0, 0.5846, 0.8667, 0.5846, 0.8667, 0.5802, 0.85, 0.5802, 0.85, 0.0, 0.0, 0.0, 0.0, 0.569, 0.85, 0.569, 0.85, 0.5802, 0.85, 0.5802, 0.85, 0.569, 0.8333, 0.569, 0.8333, 0.569, 0.85, 0.569, 0.85, 0.5846, 0.8667, 0.5846, 0.8667, 0.5846, 0.875, 0.5846, 0.875, 0.75, 0.7344, 0.75, 0.7344, 0.75, 0.625, 0.75, 0.625, 0.5846, 0.875, 0.5846, 0.875, 0.5985, 0.875, 0.5985, 0.875, 0.5985, 0.875, 0.5985, 0.875, 0.625, 0.875, 0.625, 0.875, 0.5355, 0.875, 0.5355, 0.875, 0.5355, 0.8667, 0.5355, 0.8667, 0.25, 0.625, 0.25, 0.625, 0.25, 0.75, 0.25, 0.75, 0.375, 0.875, 0.375, 0.875, 0.5355, 0.875, 0.5355, 0.875, 0.2917, 0.625, 0.375, 0.625, 0.375, 0.75, 0.2917, 0.75, 0.275, 0.625, 0.2917, 0.625, 0.2917, 0.75, 0.275, 0.75, 0.375, 0.75, 0.5355, 0.75, 0.5355, 0.8333, 0.375, 0.8333, 0.375, 0.625, 0.5355, 0.625, 0.5355, 0.75, 0.375, 0.75, 0.569, 0.75, 0.5802, 0.75, 0.5802, 0.8333, 0.569, 0.8333, 0.569, 0.625, 0.5802, 0.625, 0.5802, 0.75, 0.569, 0.75, 0.569, 0.8333, 0.5802, 0.8333, 0.5802, 0.85, 0.569, 0.85, 0.375, 0.8333, 0.5355, 0.8333, 0.5355, 0.85, 0.375, 0.85, 0.375, 0.85, 0.5355, 0.85, 0.5355, 0.8667, 0.375, 0.8667, 0.25, 0.625, 0.2583, 0.625, 0.2583, 0.75, 0.25, 0.75, 0.2583, 0.625, 0.275, 0.625, 0.275, 0.75, 0.2583, 0.75, 0.5355, 0.625, 0.569, 0.625, 0.569, 0.75, 0.5355, 0.75, 0.5355, 0.75, 0.569, 0.75, 0.569, 0.8333, 0.5355, 0.8333, 0.5846, 0.85, 0.0, 0.0, 0.5802, 0.85, 0.5802, 0.8333, 0.5846, 0.8333, 0.5846, 0.85, 0.5802, 0.85, 0.5802, 0.75, 0.5846, 0.75, 0.5846, 0.8333, 0.5802, 0.8333, 0.5802, 0.625, 0.5846, 0.625, 0.5846, 0.75, 0.5802, 0.75, 0.625, 0.7396, 0.625, 0.8333, 0.5985, 0.8333, 0.5985, 0.75, 0.625, 0.8333, 0.625, 0.85, 0.5985, 0.85, 0.5985, 0.8333, 0.625, 0.85, 0.625, 0.8667, 0.5985, 0.8667, 0.5985, 0.85, 0.625, 0.625, 0.7083, 0.625, 0.7083, 0.7344, 0.625, 0.7396, 0.5846, 0.75, 0.5985, 0.75, 0.5985, 0.8333, 0.5846, 0.8333, 0.5846, 0.625, 0.625, 0.625, 0.625, 0.7396, 0.5985, 0.75, 0.5846, 0.75, 0.7083, 0.625, 0.725, 0.625, 0.725, 0.7344, 0.7083, 0.7344, 0.5846, 0.8333, 0.5985, 0.8333, 0.5985, 0.85, 0.5846, 0.85, 0.5846, 0.85, 0.5985, 0.85, 0.5985, 0.8667, 0.5846, 0.8667, 0.725, 0.625, 0.7417, 0.625, 0.7417, 0.7344, 0.725, 0.7344, 0.5846, 0.8667, 0.0, 0.0, 0.5846, 0.85, 0.7417, 0.625, 0.75, 0.625, 0.75, 0.7344, 0.7417, 0.7344, 0.5846, 0.8667, 0.5985, 0.8667, 0.5985, 0.875, 0.5846, 0.875, 0.625, 0.8667, 0.625, 0.875, 0.5985, 0.875, 0.5985, 0.8667, 0.375, 0.8667, 0.5355, 0.8667, 0.5355, 0.875, 0.375, 0.875, 0.2917, 0.625, 0.2917, 0.75, 0.375, 0.75, 0.375, 0.625, 0.275, 0.625, 0.275, 0.75, 0.2917, 0.75, 0.2917, 0.625, 0.375, 0.75, 0.375, 0.8333, 0.5355, 0.8333, 0.5355, 0.75, 0.375, 0.625, 0.375, 0.75, 0.5355, 0.75, 0.5355, 0.625, 0.569, 0.75, 0.569, 0.8333, 0.5802, 0.8333, 0.5802, 0.75, 0.569, 0.625, 0.569, 0.75, 0.5802, 0.75, 0.5802, 0.625, 0.569, 0.8333, 0.569, 0.85, 0.5802, 0.85, 0.5802, 0.8333, 0.375, 0.8333, 0.375, 0.85, 0.5355, 0.85, 0.5355, 0.8333, 0.375, 0.85, 0.375, 0.8667, 0.5355, 0.8667, 0.5355, 0.85, 0.25, 0.625, 0.25, 0.75, 0.2583, 0.75, 0.2583, 0.625, 0.2583, 0.625, 0.2583, 0.75, 0.275, 0.75, 0.275, 0.625, 0.5355, 0.625, 0.5355, 0.75, 0.569, 0.75, 0.569, 0.625, 0.5355, 0.75, 0.5355, 0.8333, 0.569, 0.8333, 0.569, 0.75, 0.5846, 0.85, 0.5802, 0.85, 0.0, 0.0, 0.5802, 0.8333, 0.5802, 0.85, 0.5846, 0.85, 0.5846, 0.8333, 0.5802, 0.75, 0.5802, 0.8333, 0.5846, 0.8333, 0.5846, 0.75, 0.5802, 0.625, 0.5802, 0.75, 0.5846, 0.75, 0.5846, 0.625, 0.625, 0.7396, 0.5985, 0.75, 0.5985, 0.8333, 0.625, 0.8333, 0.625, 0.8333, 0.5985, 0.8333, 0.5985, 0.85, 0.625, 0.85, 0.625, 0.85, 0.5985, 0.85, 0.5985, 0.8667, 0.625, 0.8667, 0.625, 0.625, 0.625, 0.7396, 0.7083, 0.7344, 0.7083, 0.625, 0.5846, 0.75, 0.5846, 0.8333, 0.5985, 0.8333, 0.5985, 0.75, 0.5846, 0.625, 0.5846, 0.75, 0.5985, 0.75, 0.625, 0.7396, 0.625, 0.625, 0.7083, 0.625, 0.7083, 0.7344, 0.725, 0.7344, 0.725, 0.625, 0.5846, 0.8333, 0.5846, 0.85, 0.5985, 0.85, 0.5985, 0.8333, 0.5846, 0.85, 0.5846, 0.8667, 0.5985, 0.8667, 0.5985, 0.85, 0.725, 0.625, 0.725, 0.7344, 0.7417, 0.7344, 0.7417, 0.625, 0.5846, 0.8667, 0.5846, 0.85, 0.0, 0.0, 0.7417, 0.625, 0.7417, 0.7344, 0.75, 0.7344, 0.75, 0.625, 0.5846, 0.8667, 0.5846, 0.875, 0.5985, 0.875, 0.5985, 0.8667, 0.625, 0.8667, 0.5985, 0.8667, 0.5985, 0.875, 0.625, 0.875, 0.375, 0.8667, 0.375, 0.875, 0.5355, 0.875, 0.5355, 0.8667, 0.5355, 0.8333, 0.569, 0.8333, 0.569, 0.8333, 0.5355, 0.8333, 0.5355, 0.85, 0.5355, 0.8333, 0.5355, 0.8333, 0.5355, 0.85, 0.5355, 0.8667, 0.5355, 0.85, 0.5355, 0.85, 0.5355, 0.8667, 0.0, 0.0, 0.5846, 0.8667, 0.5846, 0.8667, 0.0, 0.0, 0.5802, 0.85, 0.0, 0.0, 0.0, 0.0, 0.5802, 0.85, 0.569, 0.85, 0.5802, 0.85, 0.5802, 0.85, 0.569, 0.85, 0.569, 0.8333, 0.569, 0.85, 0.569, 0.85, 0.569, 0.8333, 0.5846, 0.8667, 0.5846, 0.875, 0.5846, 0.875, 0.5846, 0.8667, 0.5355, 0.875, 0.5355, 0.8667, 0.5355, 0.8667, 0.5355, 0.875])
me_cube_012.materials.append(mat_material_004)
me_cube_012.update()

# ---- objects
ob_cube = bpy.data.objects.new('Cube', me_cube_012)

# ---- transforms, parenting, visibility, modifiers, constraints
ob_cube.location = (0.003739, -0.006336, -0.01087)

# ---- collection membership
col_collection.objects.link(ob_cube)

# ---- scene / render settings (as saved in the file)
scene.frame_start = 1; scene.frame_end = 250; scene.frame_set(199)
scene.render.engine = 'BLENDER_EEVEE_NEXT'
scene.render.bake_bias = 0.0
scene.render.bake_samples = 0
scene.view_settings.view_transform = 'Standard'
bpy.context.view_layer.update()

# ---- added for rendering (the .blend has no active camera and no usable light): camera, sun
cam_auto = bpy.data.cameras.new('AutoCamera')
cam_auto.lens = 50.0
cam_auto.sensor_width = 36.0
cam_auto.clip_end = 1000.0
ob_auto_camera = bpy.data.objects.new('AutoCamera', cam_auto)
scene.collection.objects.link(ob_auto_camera)
ob_auto_camera.location = (3.18904, -3.82869, 2.53737)
ob_auto_camera.rotation_euler = (1.09748, -7.21219e-08, 0.694738)
scene.camera = ob_auto_camera
light_auto_sun = bpy.data.lights.new('AutoSun', 'SUN')
light_auto_sun.energy = 3.0
light_auto_sun.angle = 0.0523599
ob_auto_sun = bpy.data.objects.new('AutoSun', light_auto_sun)
scene.collection.objects.link(ob_auto_sun)
ob_auto_sun.rotation_euler = (0.872665, 0.174533, 0.523599)
bpy.context.view_layer.update()
